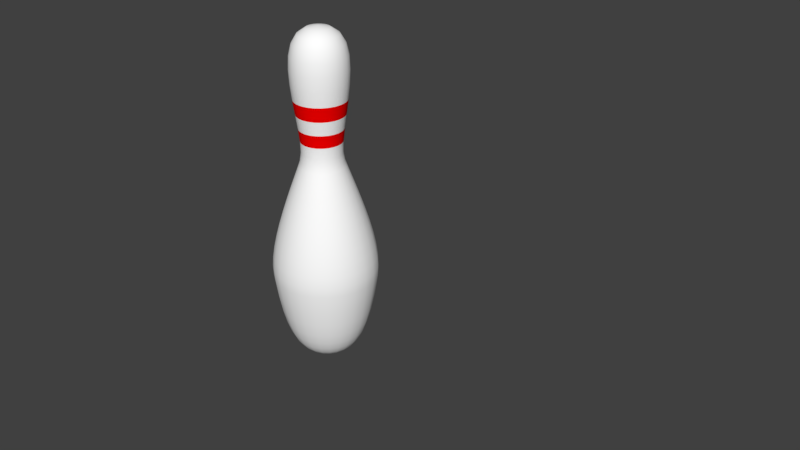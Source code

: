 # Source: Lecture3.blend  (saved by Blender 2.78.0; exported with 4.5.12 LTS)
import bpy
from mathutils import Matrix  # noqa: F401  (used for matrix-valued properties, if any)

bpy.ops.wm.read_factory_settings(use_empty=True)
scene = bpy.context.scene
scene.name = 'Scene'

# ---- collections
col_collection_1 = bpy.data.collections.new('Collection 1'); scene.collection.children.link(col_collection_1)

# ---- materials (node trees are filled in below, after node groups)
mat_stripes = bpy.data.materials.new('Stripes')
mat_stripes.alpha_threshold = 0.0
mat_stripes.use_transparent_shadow = False
mat_stripes.diffuse_color = (1.0, 0.0, 0.0, 1.0)
mat_stripes.roughness = 0.5
mat_pinwhite = bpy.data.materials.new('PinWhite')
mat_pinwhite.alpha_threshold = 0.0
mat_pinwhite.use_transparent_shadow = False
mat_pinwhite.diffuse_color = (1.0, 1.0, 1.0, 1.0)
mat_pinwhite.roughness = 0.5

# ---- material node trees

# ---- world
world_world = bpy.data.worlds.new('World'); scene.world = world_world
world_world.color = (0.05088, 0.05088, 0.05088)
world_world.use_sun_shadow = False
world_world.sun_shadow_jitter_overblur = 0.0
world_world.cycles.sampling_method = 'MANUAL'

# ---- meshes
me_mesh = bpy.data.meshes.new('Mesh')
me_mesh.from_pydata([(0.154, 1.127, -4.051e-07), (0.2211, 0.09828, 2.075e-07), (0.4162, -0.5632, 2.048e-07), (0.09136, -1.855, 2.74e-07), (-0.02102, -1.893, 2.948e-07), (-0.07973, -1.899, 3.031e-07), (-0.1398, -1.9, 3.095e-07), (-0.01365, 1.877, 0.03381), (0.07488, 1.814, 0.05753), (0.1312, 1.718, 0.07263), (0.1608, 1.594, 0.08056), (0.1692, 1.449, 0.0828), (0.1618, 1.292, 0.08081), (0.144, 1.127, 0.07604), (0.1213, 0.9629, 0.06996), (0.09918, 0.8052, 0.06404), (0.0831, 0.6609, 0.05973), (0.0785, 0.537, 0.0585), (0.09086, 0.44, 0.06181), (0.1084, 0.3845, 0.06651), (0.1354, 0.3067, 0.07376), (0.1697, 0.2101, 0.08293), (0.2088, 0.09828, 0.09341), (0.2505, -0.02512, 0.1046), (0.2925, -0.1565, 0.1158), (0.3325, -0.2924, 0.1266), (0.3682, -0.4292, 0.1361), (0.3972, -0.5632, 0.1439), (0.4174, -0.6909, 0.1493), (0.4263, -0.8087, 0.1517), (0.4217, -0.9131, 0.1505), (0.39, -1.132, 0.142), (0.3549, -1.316, 0.1326), (0.3166, -1.468, 0.1223), (0.2752, -1.591, 0.1112), (0.231, -1.688, 0.09935), (0.1841, -1.762, 0.0868), (0.1349, -1.817, 0.07361), (0.08349, -1.855, 0.05984), (0.03009, -1.879, 0.04553), (-0.02507, -1.893, 0.03075), (-0.08177, -1.899, 0.01555), (-0.0267, 1.877, 0.06531), (0.05267, 1.814, 0.1111), (0.1032, 1.718, 0.1403), (0.1298, 1.594, 0.1556), (0.1372, 1.449, 0.16), (0.1306, 1.292, 0.1561), (0.1146, 1.127, 0.1469), (0.09428, 0.9629, 0.1352), (0.07446, 0.8052, 0.1237), (0.06004, 0.6609, 0.1154), (0.05592, 0.537, 0.113), (0.067, 0.44, 0.1194), (0.08273, 0.3845, 0.1285), (0.107, 0.3067, 0.1425), (0.1377, 0.2101, 0.1602), (0.1727, 0.09828, 0.1805), (0.2101, -0.02512, 0.202), (0.2478, -0.1565, 0.2238), (0.2836, -0.2924, 0.2445), (0.3156, -0.4292, 0.263), (0.3417, -0.5632, 0.278), (0.3597, -0.6909, 0.2884), (0.3677, -0.8087, 0.293), (0.3636, -0.9131, 0.2907), (0.3352, -1.132, 0.2743), (0.3038, -1.316, 0.2561), (0.2694, -1.468, 0.2362), (0.2323, -1.591, 0.2148), (0.1926, -1.688, 0.1919), (0.1506, -1.762, 0.1677), (0.1065, -1.817, 0.1422), (0.06039, -1.855, 0.1156), (0.01252, -1.879, 0.08795), (-0.03693, -1.893, 0.0594), (-0.08778, -1.899, 0.03005), (-0.04746, 1.877, 0.09236), (0.01735, 1.814, 0.1572), (0.0586, 1.718, 0.1984), (0.08028, 1.594, 0.2201), (0.0864, 1.449, 0.2262), (0.08095, 1.292, 0.2208), (0.06793, 1.127, 0.2077), (0.05132, 0.9629, 0.1911), (0.03514, 0.8052, 0.175), (0.02337, 0.6609, 0.1632), (0.02, 0.537, 0.1598), (0.02905, 0.44, 0.1689), (0.04189, 0.3845, 0.1817), (0.06168, 0.3067, 0.2015), (0.08674, 0.2101, 0.2266), (0.1154, 0.09828, 0.2552), (0.1459, -0.02512, 0.2857), (0.1767, -0.1565, 0.3165), (0.2059, -0.2924, 0.3458), (0.2321, -0.4292, 0.3719), (0.2533, -0.5632, 0.3931), (0.2681, -0.6909, 0.4079), (0.2746, -0.8087, 0.4144), (0.2712, -0.9131, 0.411), (0.2481, -1.132, 0.3879), (0.2224, -1.316, 0.3622), (0.1943, -1.468, 0.3341), (0.164, -1.591, 0.3038), (0.1316, -1.688, 0.2714), (0.09733, -1.762, 0.2372), (0.06129, -1.817, 0.2011), (0.02365, -1.855, 0.1635), (-0.01544, -1.879, 0.1244), (-0.05581, -1.893, 0.08401), (-0.09733, -1.899, 0.04249), (-0.07451, 1.877, 0.1131), (-0.02868, 1.814, 0.1925), (0.0004832, 1.718, 0.243), (0.01582, 1.594, 0.2696), (0.02014, 1.449, 0.2771), (0.01629, 1.292, 0.2704), (0.00708, 1.127, 0.2544), (-0.004661, 0.9629, 0.2341), (-0.01611, 0.8052, 0.2143), (-0.02443, 0.6609, 0.1999), (-0.02681, 0.537, 0.1957), (-0.02041, 0.44, 0.2068), (-0.01133, 0.3845, 0.2225), (0.002663, 0.3067, 0.2468), (0.02038, 0.2101, 0.2775), (0.04063, 0.09828, 0.3126), (0.06223, -0.02512, 0.35), (0.08397, -0.1565, 0.3876), (0.1047, -0.2924, 0.4235), (0.1231, -0.4292, 0.4555), (0.1382, -0.5632, 0.4815), (0.1486, -0.6909, 0.4996), (0.1532, -0.8087, 0.5076), (0.1508, -0.9131, 0.5034), (0.1345, -1.132, 0.4751), (0.1163, -1.316, 0.4436), (0.09643, -1.468, 0.4092), (0.075, -1.591, 0.3721), (0.05211, -1.688, 0.3324), (0.02787, -1.762, 0.2905), (0.002389, -1.817, 0.2463), (-0.02423, -1.855, 0.2002), (-0.05187, -1.879, 0.1523), (-0.08042, -1.893, 0.1029), (-0.1098, -1.899, 0.05204), (-0.106, 1.877, 0.1262), (-0.08229, 1.814, 0.2147), (-0.06719, 1.718, 0.271), (-0.05926, 1.594, 0.3007), (-0.05702, 1.449, 0.309), (-0.05901, 1.292, 0.3016), (-0.06378, 1.127, 0.2838), (-0.06986, 0.9629, 0.2611), (-0.07578, 0.8052, 0.239), (-0.08009, 0.6609, 0.2229), (-0.08132, 0.537, 0.2183), (-0.07801, 0.44, 0.2307), (-0.07331, 0.3845, 0.2482), (-0.06607, 0.3067, 0.2753), (-0.05689, 0.2101, 0.3095), (-0.04641, 0.09828, 0.3486), (-0.03523, -0.02512, 0.3903), (-0.02398, -0.1565, 0.4323), (-0.01326, -0.2924, 0.4723), (-0.003705, -0.4292, 0.508), (0.004081, -0.5632, 0.537), (0.009477, -0.6909, 0.5572), (0.01187, -0.8087, 0.5661), (0.01063, -0.9131, 0.5615), (0.002155, -1.132, 0.5299), (-0.007251, -1.316, 0.4948), (-0.01753, -1.468, 0.4564), (-0.02862, -1.591, 0.415), (-0.04047, -1.688, 0.3708), (-0.05302, -1.762, 0.324), (-0.06621, -1.817, 0.2747), (-0.07999, -1.855, 0.2233), (-0.09429, -1.879, 0.1699), (-0.1091, -1.893, 0.1148), (-0.1243, -1.899, 0.05805), (-0.1398, 1.877, 0.1306), (-0.1398, 1.814, 0.2223), (-0.1398, 1.718, 0.2806), (-0.1398, 1.594, 0.3113), (-0.1398, 1.449, 0.3199), (-0.1398, 1.292, 0.3122), (-0.1398, 1.127, 0.2938), (-0.1398, 0.9629, 0.2703), (-0.1398, 0.8052, 0.2474), (-0.1398, 0.6609, 0.2308), (-0.1398, 0.537, 0.226), (-0.1398, 0.44, 0.2388), (-0.1398, 0.3845, 0.257), (-0.1398, 0.3067, 0.285), (-0.1398, 0.2101, 0.3204), (-0.1398, 0.09828, 0.3609), (-0.1398, -0.02512, 0.4041), (-0.1398, -0.1565, 0.4476), (-0.1398, -0.2924, 0.489), (-0.1398, -0.4292, 0.5259), (-0.1398, -0.5632, 0.556), (-0.1398, -0.6909, 0.5768), (-0.1398, -0.8087, 0.5861), (-0.1398, -0.9131, 0.5813), (-0.1398, -1.132, 0.5486), (-0.1398, -1.316, 0.5122), (-0.1398, -1.468, 0.4725), (-0.1398, -1.591, 0.4296), (-0.1398, -1.688, 0.3839), (-0.1398, -1.762, 0.3354), (-0.1398, -1.817, 0.2844), (-0.1398, -1.855, 0.2312), (-0.1398, -1.879, 0.1759), (-0.1398, -1.893, 0.1188), (-0.1398, -1.899, 0.06009), (-0.1398, 1.9, -3.129e-07), (-0.1736, 1.877, 0.1262), (-0.1973, 1.814, 0.2147), (-0.2124, 1.718, 0.271), (-0.2204, 1.594, 0.3007), (-0.2226, 1.449, 0.309), (-0.2206, 1.292, 0.3016), (-0.2159, 1.127, 0.2838), (-0.2098, 0.9629, 0.2611), (-0.2039, 0.8052, 0.239), (-0.1996, 0.6609, 0.2229), (-0.1983, 0.537, 0.2183), (-0.2016, 0.44, 0.2307), (-0.2063, 0.3845, 0.2482), (-0.2136, 0.3067, 0.2753), (-0.2227, 0.2101, 0.3095), (-0.2332, 0.09828, 0.3486), (-0.2444, -0.02512, 0.3903), (-0.2557, -0.1565, 0.4323), (-0.2664, -0.2924, 0.4723), (-0.2759, -0.4292, 0.508), (-0.2837, -0.5632, 0.537), (-0.2891, -0.6909, 0.5572), (-0.2915, -0.8087, 0.5661), (-0.2903, -0.9131, 0.5615), (-0.2818, -1.132, 0.5299), (-0.2724, -1.316, 0.4948), (-0.2621, -1.468, 0.4564), (-0.251, -1.591, 0.415), (-0.2392, -1.688, 0.3708), (-0.2266, -1.762, 0.324), (-0.2134, -1.817, 0.2747), (-0.1997, -1.855, 0.2233), (-0.1853, -1.879, 0.1699), (-0.1706, -1.893, 0.1148), (-0.1554, -1.899, 0.05805), (-0.2051, 1.877, 0.1131), (-0.251, 1.814, 0.1925), (-0.2801, 1.718, 0.243), (-0.2955, 1.594, 0.2696), (-0.2998, 1.449, 0.2771), (-0.2959, 1.292, 0.2704), (-0.2867, 1.127, 0.2544), (-0.275, 0.9629, 0.2341), (-0.2635, 0.8052, 0.2143), (-0.2552, 0.6609, 0.1999), (-0.2528, 0.537, 0.1957), (-0.2592, 0.44, 0.2068), (-0.2683, 0.3845, 0.2225), (-0.2823, 0.3067, 0.2468), (-0.3, 0.2101, 0.2775), (-0.3203, 0.09828, 0.3126), (-0.3419, -0.02512, 0.35), (-0.3636, -0.1565, 0.3876), (-0.3843, -0.2924, 0.4235), (-0.4028, -0.4292, 0.4555), (-0.4178, -0.5632, 0.4815), (-0.4282, -0.6909, 0.4996), (-0.4329, -0.8087, 0.5076), (-0.4305, -0.9131, 0.5034), (-0.4141, -1.132, 0.4751), (-0.3959, -1.316, 0.4436), (-0.3761, -1.468, 0.4092), (-0.3546, -1.591, 0.3721), (-0.3318, -1.688, 0.3324), (-0.3075, -1.762, 0.2905), (-0.282, -1.817, 0.2463), (-0.2554, -1.855, 0.2002), (-0.2278, -1.879, 0.1523), (-0.1992, -1.893, 0.1029), (-0.1699, -1.899, 0.05204), (-0.2322, 1.877, 0.09236), (-0.297, 1.814, 0.1572), (-0.3382, 1.718, 0.1984), (-0.3599, 1.594, 0.2201), (-0.366, 1.449, 0.2262), (-0.3606, 1.292, 0.2208), (-0.3476, 1.127, 0.2077), (-0.331, 0.9629, 0.1911), (-0.3148, 0.8052, 0.175), (-0.303, 0.6609, 0.1632), (-0.2996, 0.537, 0.1598), (-0.3087, 0.44, 0.1689), (-0.3215, 0.3845, 0.1817), (-0.3413, 0.3067, 0.2015), (-0.3664, 0.2101, 0.2266), (-0.395, 0.09828, 0.2552), (-0.4256, -0.02512, 0.2857), (-0.4563, -0.1565, 0.3165), (-0.4856, -0.2924, 0.3458), (-0.5117, -0.4292, 0.3719), (-0.533, -0.5632, 0.3931), (-0.5477, -0.6909, 0.4079), (-0.5542, -0.8087, 0.4144), (-0.5509, -0.9131, 0.411), (-0.5277, -1.132, 0.3879), (-0.502, -1.316, 0.3622), (-0.4739, -1.468, 0.3341), (-0.4436, -1.591, 0.3038), (-0.4113, -1.688, 0.2714), (-0.377, -1.762, 0.2372), (-0.3409, -1.817, 0.2011), (-0.3033, -1.855, 0.1635), (-0.2642, -1.879, 0.1244), (-0.2238, -1.893, 0.08401), (-0.1823, -1.899, 0.04249), (-0.2529, 1.877, 0.06531), (-0.3323, 1.814, 0.1111), (-0.3828, 1.718, 0.1403), (-0.4094, 1.594, 0.1556), (-0.4169, 1.449, 0.16), (-0.4102, 1.292, 0.1561), (-0.3943, 1.127, 0.1469), (-0.3739, 0.9629, 0.1352), (-0.3541, 0.8052, 0.1237), (-0.3397, 0.6609, 0.1154), (-0.3356, 0.537, 0.113), (-0.3466, 0.44, 0.1194), (-0.3624, 0.3845, 0.1285), (-0.3866, 0.3067, 0.1425), (-0.4173, 0.2101, 0.1602), (-0.4524, 0.09828, 0.1805), (-0.4898, -0.02512, 0.202), (-0.5274, -0.1565, 0.2238), (-0.5633, -0.2924, 0.2445), (-0.5953, -0.4292, 0.263), (-0.6213, -0.5632, 0.278), (-0.6394, -0.6909, 0.2884), (-0.6474, -0.8087, 0.293), (-0.6432, -0.9131, 0.2907), (-0.6149, -1.132, 0.2743), (-0.5834, -1.316, 0.2561), (-0.549, -1.468, 0.2362), (-0.5119, -1.591, 0.2148), (-0.4723, -1.688, 0.1919), (-0.4303, -1.762, 0.1677), (-0.3861, -1.817, 0.1422), (-0.34, -1.855, 0.1156), (-0.2922, -1.879, 0.08795), (-0.2427, -1.893, 0.0594), (-0.1919, -1.899, 0.03005), (-0.266, 1.877, 0.03381), (-0.3545, 1.814, 0.05753), (-0.4109, 1.718, 0.07263), (-0.4405, 1.594, 0.08056), (-0.4488, 1.449, 0.0828), (-0.4414, 1.292, 0.08081), (-0.4236, 1.127, 0.07604), (-0.4009, 0.9629, 0.06996), (-0.3788, 0.8052, 0.06404), (-0.3627, 0.6609, 0.05973), (-0.3581, 0.537, 0.0585), (-0.3705, 0.44, 0.06181), (-0.388, 0.3845, 0.06651), (-0.4151, 0.3067, 0.07375), (-0.4493, 0.2101, 0.08293), (-0.4884, 0.09828, 0.09341), (-0.5301, -0.02512, 0.1046), (-0.5721, -0.1565, 0.1158), (-0.6121, -0.2924, 0.1266), (-0.6478, -0.4292, 0.1361), (-0.6769, -0.5632, 0.1439), (-0.697, -0.6909, 0.1493), (-0.7059, -0.8087, 0.1517), (-0.7013, -0.9131, 0.1505), (-0.6697, -1.132, 0.142), (-0.6346, -1.316, 0.1326), (-0.5962, -1.468, 0.1223), (-0.5548, -1.591, 0.1112), (-0.5106, -1.688, 0.09935), (-0.4638, -1.762, 0.0868), (-0.4145, -1.817, 0.07361), (-0.3631, -1.855, 0.05984), (-0.3097, -1.879, 0.04553), (-0.2546, -1.893, 0.03075), (-0.1979, -1.899, 0.01555), (-0.2704, 1.877, -3.8e-07), (-0.3621, 1.814, -3.316e-07), (-0.4204, 1.718, -2.682e-07), (-0.4511, 1.594, -2.31e-07), (-0.4597, 1.449, -9.686e-08), (-0.452, 1.292, -9.686e-08), (-0.4336, 1.127, -1.49e-08), (-0.4101, 0.9629, 5.215e-08), (-0.3872, 0.8052, 3.725e-09), (-0.3706, 0.6609, 7.451e-09), (-0.3658, 0.537, -4.843e-08), (-0.3786, 0.44, -1.267e-07), (-0.3968, 0.3845, -2.086e-07), (-0.4248, 0.3067, -2.31e-07), (-0.4602, 0.2101, -2.757e-07), (-0.5007, 0.09828, -2.906e-07), (-0.5439, -0.02512, -2.757e-07), (-0.5874, -0.1565, -2.98e-07), (-0.6288, -0.2924, -1.416e-07), (-0.6657, -0.4292, -1.267e-07), (-0.6958, -0.5632, -5.215e-08), (-0.7167, -0.6909, -9.686e-08), (-0.7259, -0.8087, 2.235e-08), (-0.7211, -0.9131, 9.686e-08), (-0.6884, -1.132, 2.012e-07), (-0.652, -1.316, 1.863e-07), (-0.6123, -1.468, 2.459e-07), (-0.5695, -1.591, 2.608e-07), (-0.5237, -1.688, 2.682e-07), (-0.4752, -1.762, 2.608e-07), (-0.4242, -1.817, 3.055e-07), (-0.371, -1.855, 2.682e-07), (-0.3157, -1.879, 2.98e-07), (-0.2586, -1.893, 2.906e-07), (-0.1999, -1.899, 2.906e-07), (-0.266, 1.877, -0.03381), (-0.3545, 1.814, -0.05753), (-0.4109, 1.718, -0.07263), (-0.4405, 1.594, -0.08056), (-0.4488, 1.449, -0.0828), (-0.4414, 1.292, -0.08081), (-0.4236, 1.127, -0.07604), (-0.4009, 0.9629, -0.06996), (-0.3788, 0.8052, -0.06404), (-0.3627, 0.6609, -0.05973), (-0.3581, 0.537, -0.0585), (-0.3705, 0.44, -0.06181), (-0.388, 0.3845, -0.06651), (-0.4151, 0.3067, -0.07376), (-0.4493, 0.2101, -0.08293), (-0.4884, 0.09828, -0.09341), (-0.5301, -0.02512, -0.1046), (-0.5721, -0.1566, -0.1158), (-0.6121, -0.2924, -0.1266), (-0.6478, -0.4292, -0.1361), (-0.6769, -0.5632, -0.1439), (-0.697, -0.6909, -0.1493), (-0.7059, -0.8087, -0.1517), (-0.7013, -0.9131, -0.1505), (-0.6697, -1.132, -0.142), (-0.6346, -1.316, -0.1326), (-0.5962, -1.468, -0.1223), (-0.5548, -1.591, -0.1112), (-0.5106, -1.688, -0.09935), (-0.4638, -1.762, -0.0868), (-0.4145, -1.817, -0.07361), (-0.3631, -1.855, -0.05983), (-0.3097, -1.879, -0.04553), (-0.2546, -1.893, -0.03075), (-0.1979, -1.899, -0.01555), (-0.2529, 1.877, -0.06531), (-0.3323, 1.814, -0.1111), (-0.3828, 1.718, -0.1403), (-0.4094, 1.594, -0.1556), (-0.4169, 1.449, -0.16), (-0.4102, 1.292, -0.1561), (-0.3943, 1.127, -0.1469), (-0.3739, 0.9629, -0.1352), (-0.3541, 0.8052, -0.1237), (-0.3397, 0.6609, -0.1154), (-0.3356, 0.537, -0.113), (-0.3466, 0.44, -0.1194), (-0.3624, 0.3845, -0.1285), (-0.3866, 0.3067, -0.1425), (-0.4173, 0.2101, -0.1602), (-0.4524, 0.09828, -0.1805), (-0.4898, -0.02512, -0.202), (-0.5274, -0.1566, -0.2238), (-0.5633, -0.2924, -0.2445), (-0.5953, -0.4292, -0.263), (-0.6213, -0.5632, -0.278), (-0.6394, -0.6909, -0.2884), (-0.6474, -0.8087, -0.293), (-0.6432, -0.9131, -0.2907), (-0.6149, -1.132, -0.2743), (-0.5834, -1.316, -0.2561), (-0.549, -1.468, -0.2362), (-0.5119, -1.591, -0.2148), (-0.4723, -1.688, -0.1919), (-0.4303, -1.762, -0.1677), (-0.3861, -1.817, -0.1422), (-0.34, -1.855, -0.1156), (-0.2922, -1.879, -0.08795), (-0.2427, -1.893, -0.0594), (-0.1919, -1.899, -0.03005), (-0.2322, 1.877, -0.09236), (-0.297, 1.814, -0.1572), (-0.3382, 1.718, -0.1984), (-0.3599, 1.594, -0.2201), (-0.366, 1.449, -0.2262), (-0.3606, 1.292, -0.2208), (-0.3476, 1.127, -0.2077), (-0.331, 0.9629, -0.1911), (-0.3148, 0.8052, -0.175), (-0.303, 0.6609, -0.1632), (-0.2996, 0.537, -0.1598), (-0.3087, 0.44, -0.1689), (-0.3215, 0.3845, -0.1817), (-0.3413, 0.3067, -0.2015), (-0.3664, 0.2101, -0.2266), (-0.395, 0.09828, -0.2552), (-0.4256, -0.02512, -0.2857), (-0.4563, -0.1566, -0.3165), (-0.4856, -0.2924, -0.3458), (-0.5117, -0.4292, -0.3719), (-0.533, -0.5632, -0.3931), (-0.5477, -0.6909, -0.4079), (-0.5542, -0.8087, -0.4144), (-0.5509, -0.9131, -0.411), (-0.5277, -1.132, -0.3879), (-0.502, -1.316, -0.3622), (-0.4739, -1.468, -0.3341), (-0.4436, -1.591, -0.3038), (-0.4113, -1.688, -0.2714), (-0.377, -1.762, -0.2372), (-0.3409, -1.817, -0.2011), (-0.3033, -1.855, -0.1635), (-0.2642, -1.879, -0.1244), (-0.2238, -1.893, -0.08401), (-0.1823, -1.899, -0.04249), (-0.2051, 1.877, -0.1131), (-0.251, 1.814, -0.1925), (-0.2801, 1.718, -0.243), (-0.2955, 1.594, -0.2696), (-0.2998, 1.449, -0.2771), (-0.2959, 1.292, -0.2704), (-0.2867, 1.127, -0.2544), (-0.275, 0.9629, -0.2341), (-0.2635, 0.8052, -0.2143), (-0.2552, 0.6609, -0.1999), (-0.2528, 0.537, -0.1957), (-0.2592, 0.44, -0.2068), (-0.2683, 0.3845, -0.2225), (-0.2823, 0.3067, -0.2468), (-0.3, 0.2101, -0.2775), (-0.3203, 0.09828, -0.3126), (-0.3419, -0.02512, -0.35), (-0.3636, -0.1566, -0.3876), (-0.3843, -0.2924, -0.4235), (-0.4028, -0.4292, -0.4555), (-0.4178, -0.5632, -0.4815), (-0.4282, -0.6909, -0.4996), (-0.4329, -0.8087, -0.5076), (-0.4305, -0.9131, -0.5034), (-0.4141, -1.132, -0.4751), (-0.3959, -1.316, -0.4436), (-0.3761, -1.468, -0.4092), (-0.3546, -1.591, -0.3721), (-0.3318, -1.688, -0.3324), (-0.3075, -1.762, -0.2905), (-0.282, -1.817, -0.2463), (-0.2554, -1.855, -0.2002), (-0.2278, -1.879, -0.1523), (-0.1992, -1.893, -0.1029), (-0.1699, -1.899, -0.05204), (-0.1736, 1.877, -0.1262), (-0.1973, 1.814, -0.2147), (-0.2124, 1.718, -0.271), (-0.2204, 1.594, -0.3007), (-0.2226, 1.449, -0.309), (-0.2206, 1.292, -0.3016), (-0.2159, 1.127, -0.2838), (-0.2098, 0.9629, -0.2611), (-0.2039, 0.8052, -0.239), (-0.1996, 0.6609, -0.2229), (-0.1983, 0.537, -0.2183), (-0.2016, 0.44, -0.2307), (-0.2063, 0.3845, -0.2482), (-0.2136, 0.3067, -0.2753), (-0.2227, 0.2101, -0.3095), (-0.2332, 0.09828, -0.3486), (-0.2444, -0.02512, -0.3903), (-0.2557, -0.1566, -0.4323), (-0.2664, -0.2924, -0.4723), (-0.2759, -0.4292, -0.508), (-0.2837, -0.5632, -0.537), (-0.2891, -0.6909, -0.5572), (-0.2915, -0.8087, -0.5661), (-0.2903, -0.9131, -0.5615), (-0.2818, -1.132, -0.5299), (-0.2724, -1.316, -0.4948), (-0.2621, -1.468, -0.4564), (-0.251, -1.591, -0.415), (-0.2392, -1.688, -0.3708), (-0.2266, -1.762, -0.324), (-0.2134, -1.817, -0.2747), (-0.1997, -1.855, -0.2233), (-0.1853, -1.879, -0.1699), (-0.1706, -1.893, -0.1148), (-0.1554, -1.899, -0.05805), (-0.1398, 1.877, -0.1306), (-0.1398, 1.814, -0.2223), (-0.1398, 1.718, -0.2806), (-0.1398, 1.594, -0.3113), (-0.1398, 1.449, -0.3199), (-0.1398, 1.292, -0.3122), (-0.1398, 1.127, -0.2938), (-0.1398, 0.9629, -0.2703), (-0.1398, 0.8052, -0.2474), (-0.1398, 0.6609, -0.2308), (-0.1398, 0.537, -0.226), (-0.1398, 0.44, -0.2388), (-0.1398, 0.3845, -0.257), (-0.1398, 0.3067, -0.285), (-0.1398, 0.2101, -0.3204), (-0.1398, 0.09828, -0.3609), (-0.1398, -0.02512, -0.4041), (-0.1398, -0.1566, -0.4476), (-0.1398, -0.2924, -0.489), (-0.1398, -0.4292, -0.5259), (-0.1398, -0.5632, -0.556), (-0.1398, -0.6909, -0.5768), (-0.1398, -0.8087, -0.5861), (-0.1398, -0.9131, -0.5813), (-0.1398, -1.132, -0.5485), (-0.1398, -1.316, -0.5122), (-0.1398, -1.468, -0.4725), (-0.1398, -1.591, -0.4296), (-0.1398, -1.688, -0.3839), (-0.1398, -1.762, -0.3354), (-0.1398, -1.817, -0.2844), (-0.1398, -1.855, -0.2312), (-0.1398, -1.879, -0.1759), (-0.1398, -1.893, -0.1188), (-0.1398, -1.899, -0.06009), (-0.106, 1.877, -0.1262), (-0.08229, 1.814, -0.2147), (-0.06719, 1.718, -0.271), (-0.05926, 1.594, -0.3007), (-0.05702, 1.449, -0.309), (-0.05901, 1.292, -0.3016), (-0.06378, 1.127, -0.2838), (-0.06986, 0.9629, -0.2611), (-0.07578, 0.8052, -0.239), (-0.08009, 0.6609, -0.2229), (-0.08132, 0.537, -0.2183), (-0.07801, 0.44, -0.2307), (-0.07331, 0.3845, -0.2482), (-0.06606, 0.3067, -0.2753), (-0.05689, 0.2101, -0.3095), (-0.04641, 0.09828, -0.3486), (-0.03523, -0.02512, -0.3903), (-0.02398, -0.1566, -0.4323), (-0.01326, -0.2924, -0.4723), (-0.003704, -0.4292, -0.508), (0.004081, -0.5632, -0.537), (0.009478, -0.6909, -0.5572), (0.01187, -0.8087, -0.5661), (0.01063, -0.9131, -0.5615), (0.002155, -1.132, -0.5299), (-0.007251, -1.316, -0.4948), (-0.01753, -1.468, -0.4564), (-0.02862, -1.591, -0.415), (-0.04047, -1.688, -0.3708), (-0.05302, -1.762, -0.324), (-0.06621, -1.817, -0.2747), (-0.07999, -1.855, -0.2233), (-0.09429, -1.879, -0.1699), (-0.1091, -1.893, -0.1148), (-0.1243, -1.899, -0.05805), (-0.07451, 1.877, -0.1131), (-0.02868, 1.814, -0.1925), (0.0004831, 1.718, -0.243), (0.01582, 1.594, -0.2696), (0.02014, 1.449, -0.2771), (0.01629, 1.292, -0.2704), (0.007079, 1.127, -0.2544), (-0.004661, 0.9629, -0.2341), (-0.01611, 0.8052, -0.2143), (-0.02443, 0.6609, -0.1999), (-0.02681, 0.537, -0.1957), (-0.02041, 0.44, -0.2068), (-0.01133, 0.3845, -0.2225), (0.002664, 0.3067, -0.2468), (0.02038, 0.2101, -0.2775), (0.04063, 0.09828, -0.3126), (0.06223, -0.02512, -0.35), (0.08397, -0.1566, -0.3876), (0.1047, -0.2924, -0.4235), (0.1231, -0.4292, -0.4555), (0.1382, -0.5632, -0.4815), (0.1486, -0.6909, -0.4996), (0.1532, -0.8087, -0.5076), (0.1508, -0.9131, -0.5034), (0.1345, -1.132, -0.4751), (0.1163, -1.316, -0.4436), (0.09643, -1.468, -0.4092), (0.075, -1.591, -0.3721), (0.05211, -1.688, -0.3324), (0.02787, -1.762, -0.2905), (0.002389, -1.817, -0.2463), (-0.02423, -1.855, -0.2002), (-0.05187, -1.879, -0.1523), (-0.08042, -1.893, -0.1029), (-0.1098, -1.899, -0.05204), (-0.04746, 1.877, -0.09236), (0.01735, 1.814, -0.1572), (0.0586, 1.718, -0.1984), (0.08028, 1.594, -0.2201), (0.0864, 1.449, -0.2262), (0.08095, 1.292, -0.2208), (0.06793, 1.127, -0.2077), (0.05132, 0.9629, -0.1911), (0.03514, 0.8052, -0.175), (0.02337, 0.6609, -0.1632), (0.02, 0.537, -0.1598), (0.02905, 0.44, -0.1689), (0.04189, 0.3845, -0.1817), (0.06168, 0.3067, -0.2015), (0.08674, 0.2101, -0.2266), (0.1154, 0.09828, -0.2552), (0.1459, -0.02512, -0.2857), (0.1767, -0.1566, -0.3165), (0.2059, -0.2924, -0.3458), (0.2321, -0.4292, -0.3719), (0.2533, -0.5632, -0.3931), (0.2681, -0.6909, -0.4079), (0.2746, -0.8087, -0.4144), (0.2712, -0.9131, -0.411), (0.2481, -1.132, -0.3879), (0.2224, -1.316, -0.3622), (0.1943, -1.468, -0.3341), (0.164, -1.591, -0.3038), (0.1316, -1.688, -0.2714), (0.09733, -1.762, -0.2372), (0.06129, -1.817, -0.2011), (0.02365, -1.855, -0.1635), (-0.01544, -1.879, -0.1244), (-0.05581, -1.893, -0.08401), (-0.09733, -1.899, -0.04249), (-0.0267, 1.877, -0.06531), (0.05267, 1.814, -0.1111), (0.1032, 1.718, -0.1403), (0.1298, 1.594, -0.1556), (0.1372, 1.449, -0.16), (0.1306, 1.292, -0.1561), (0.1146, 1.127, -0.1469), (0.09428, 0.9629, -0.1352), (0.07446, 0.8052, -0.1237), (0.06004, 0.6609, -0.1154), (0.05592, 0.537, -0.113), (0.067, 0.44, -0.1194), (0.08273, 0.3845, -0.1285), (0.107, 0.3067, -0.1425), (0.1377, 0.2101, -0.1602), (0.1727, 0.09828, -0.1805), (0.2101, -0.02512, -0.202), (0.2478, -0.1566, -0.2238), (0.2836, -0.2924, -0.2445), (0.3156, -0.4292, -0.263), (0.3417, -0.5632, -0.278), (0.3597, -0.6909, -0.2884), (0.3677, -0.8087, -0.293), (0.3636, -0.9131, -0.2907), (0.3352, -1.132, -0.2743), (0.3038, -1.316, -0.2561), (0.2694, -1.468, -0.2362), (0.2323, -1.591, -0.2148), (0.1926, -1.688, -0.1919), (0.1506, -1.762, -0.1677), (0.1065, -1.817, -0.1422), (0.06039, -1.855, -0.1156), (0.01252, -1.879, -0.08795), (-0.03693, -1.893, -0.0594), (-0.08778, -1.899, -0.03005), (-0.01365, 1.877, -0.03381), (0.07488, 1.814, -0.05753), (0.1312, 1.718, -0.07263), (0.1608, 1.594, -0.08056), (0.1692, 1.449, -0.0828), (0.1618, 1.292, -0.08081), (0.144, 1.127, -0.07604), (0.1213, 0.9629, -0.06996), (0.09918, 0.8052, -0.06404), (0.0831, 0.6609, -0.05973), (0.0785, 0.537, -0.0585), (0.09086, 0.44, -0.06181), (0.1084, 0.3845, -0.06651), (0.1354, 0.3067, -0.07375), (0.1697, 0.2101, -0.08293), (0.2088, 0.09828, -0.09341), (0.2505, -0.02512, -0.1046), (0.2925, -0.1566, -0.1158), (0.3325, -0.2924, -0.1266), (0.3682, -0.4292, -0.1361), (0.3972, -0.5632, -0.1439), (0.4174, -0.6909, -0.1493), (0.4263, -0.8087, -0.1517), (0.4217, -0.9131, -0.1505), (0.39, -1.132, -0.142), (0.3549, -1.316, -0.1326), (0.3166, -1.468, -0.1223), (0.2752, -1.591, -0.1112), (0.231, -1.688, -0.09935), (0.1841, -1.762, -0.0868), (0.1349, -1.817, -0.07361), (0.08349, -1.855, -0.05983), (0.03009, -1.879, -0.04553), (-0.02507, -1.893, -0.03075), (-0.08177, -1.899, -0.01555), (-0.0092, 1.877, -2.384e-07), (0.08245, 1.814, -3.129e-07), (0.1408, 1.718, -2.496e-07), (0.1715, 1.594, -3.539e-07), (0.1801, 1.449, -3.614e-07), (0.1724, 1.292, -3.763e-07), (0.1305, 0.9629, -3.166e-07), (0.1076, 0.8052, -3.055e-07), (0.09096, 0.6609, -2.98e-07), (0.08621, 0.537, -1.788e-07), (0.099, 0.44, -5.215e-08), (0.1172, 0.3845, 1.118e-08), (0.1451, 0.3067, 1.304e-07), (0.1806, 0.2101, 1.9e-07), (0.2643, -0.02512, 3.204e-07), (0.3078, -0.1566, 3.8e-07), (0.3492, -0.2924, 2.086e-07), (0.3861, -0.4292, 2.757e-07), (0.437, -0.6909, 2.459e-07), (0.4463, -0.8087, 4.321e-07), (0.4415, -0.9131, 2.086e-07), (0.4087, -1.132, 1.416e-07), (0.3724, -1.316, 2.831e-07), (0.3327, -1.468, 2.086e-07), (0.2898, -1.591, 2.757e-07), (0.244, -1.688, 2.533e-07), (0.1956, -1.762, 2.608e-07), (0.1446, -1.817, 2.719e-07), (0.03609, -1.879, 3.614e-07)], [], [(828, 24, 25, 829), (817, 11, 12, 818), (3, 38, 39, 841), (829, 25, 26, 830), (818, 12, 13, 0), (841, 39, 40, 4), (830, 26, 27, 2), (0, 13, 14, 819), (4, 40, 41, 5), (2, 27, 28, 831), (819, 14, 15, 820), (5, 41, 6), (831, 28, 29, 832), (820, 15, 16, 821), (832, 29, 30, 833), (821, 16, 17, 822), (833, 30, 31, 834), (822, 17, 18, 823), (834, 31, 32, 835), (823, 18, 19, 824), (835, 32, 33, 836), (824, 19, 20, 825), (217, 7, 813), (836, 33, 34, 837), (825, 20, 21, 826), (813, 7, 8, 814), (837, 34, 35, 838), (826, 21, 22, 1), (814, 8, 9, 815), (838, 35, 36, 839), (1, 22, 23, 827), (815, 9, 10, 816), (839, 36, 37, 840), (827, 23, 24, 828), (816, 10, 11, 817), (840, 37, 38, 3), (15, 50, 51, 16), (29, 64, 65, 30), (16, 51, 52, 17), (30, 65, 66, 31), (17, 52, 53, 18), (31, 66, 67, 32), (18, 53, 54, 19), (32, 67, 68, 33), (19, 54, 55, 20), (217, 42, 7), (33, 68, 69, 34), (20, 55, 56, 21), (7, 42, 43, 8), (34, 69, 70, 35), (21, 56, 57, 22), (8, 43, 44, 9), (35, 70, 71, 36), (22, 57, 58, 23), (9, 44, 45, 10), (36, 71, 72, 37), (23, 58, 59, 24), (10, 45, 46, 11), (37, 72, 73, 38), (24, 59, 60, 25), (11, 46, 47, 12), (38, 73, 74, 39), (25, 60, 61, 26), (12, 47, 48, 13), (39, 74, 75, 40), (26, 61, 62, 27), (13, 48, 49, 14), (40, 75, 76, 41), (27, 62, 63, 28), (14, 49, 50, 15), (41, 76, 6), (28, 63, 64, 29), (44, 79, 80, 45), (71, 106, 107, 72), (58, 93, 94, 59), (45, 80, 81, 46), (72, 107, 108, 73), (59, 94, 95, 60), (46, 81, 82, 47), (73, 108, 109, 74), (60, 95, 96, 61), (47, 82, 83, 48), (74, 109, 110, 75), (61, 96, 97, 62), (48, 83, 84, 49), (75, 110, 111, 76), (62, 97, 98, 63), (49, 84, 85, 50), (76, 111, 6), (63, 98, 99, 64), (50, 85, 86, 51), (64, 99, 100, 65), (51, 86, 87, 52), (65, 100, 101, 66), (52, 87, 88, 53), (66, 101, 102, 67), (53, 88, 89, 54), (67, 102, 103, 68), (54, 89, 90, 55), (217, 77, 42), (68, 103, 104, 69), (55, 90, 91, 56), (42, 77, 78, 43), (69, 104, 105, 70), (56, 91, 92, 57), (43, 78, 79, 44), (70, 105, 106, 71), (57, 92, 93, 58), (100, 135, 136, 101), (87, 122, 123, 88), (101, 136, 137, 102), (88, 123, 124, 89), (102, 137, 138, 103), (89, 124, 125, 90), (217, 112, 77), (103, 138, 139, 104), (90, 125, 126, 91), (77, 112, 113, 78), (104, 139, 140, 105), (91, 126, 127, 92), (78, 113, 114, 79), (105, 140, 141, 106), (92, 127, 128, 93), (79, 114, 115, 80), (106, 141, 142, 107), (93, 128, 129, 94), (80, 115, 116, 81), (107, 142, 143, 108), (94, 129, 130, 95), (81, 116, 117, 82), (108, 143, 144, 109), (95, 130, 131, 96), (82, 117, 118, 83), (109, 144, 145, 110), (96, 131, 132, 97), (83, 118, 119, 84), (110, 145, 146, 111), (97, 132, 133, 98), (84, 119, 120, 85), (111, 146, 6), (98, 133, 134, 99), (85, 120, 121, 86), (99, 134, 135, 100), (86, 121, 122, 87), (142, 177, 178, 143), (129, 164, 165, 130), (116, 151, 152, 117), (143, 178, 179, 144), (130, 165, 166, 131), (117, 152, 153, 118), (144, 179, 180, 145), (131, 166, 167, 132), (118, 153, 154, 119), (145, 180, 181, 146), (132, 167, 168, 133), (119, 154, 155, 120), (146, 181, 6), (133, 168, 169, 134), (120, 155, 156, 121), (134, 169, 170, 135), (121, 156, 157, 122), (135, 170, 171, 136), (122, 157, 158, 123), (136, 171, 172, 137), (123, 158, 159, 124), (137, 172, 173, 138), (124, 159, 160, 125), (217, 147, 112), (138, 173, 174, 139), (125, 160, 161, 126), (112, 147, 148, 113), (139, 174, 175, 140), (126, 161, 162, 127), (113, 148, 149, 114), (140, 175, 176, 141), (127, 162, 163, 128), (114, 149, 150, 115), (141, 176, 177, 142), (128, 163, 164, 129), (115, 150, 151, 116), (171, 206, 207, 172), (158, 193, 194, 159), (172, 207, 208, 173), (159, 194, 195, 160), (217, 182, 147), (173, 208, 209, 174), (160, 195, 196, 161), (147, 182, 183, 148), (174, 209, 210, 175), (161, 196, 197, 162), (148, 183, 184, 149), (175, 210, 211, 176), (162, 197, 198, 163), (149, 184, 185, 150), (176, 211, 212, 177), (163, 198, 199, 164), (150, 185, 186, 151), (177, 212, 213, 178), (164, 199, 200, 165), (151, 186, 187, 152), (178, 213, 214, 179), (165, 200, 201, 166), (152, 187, 188, 153), (179, 214, 215, 180), (166, 201, 202, 167), (153, 188, 189, 154), (180, 215, 216, 181), (167, 202, 203, 168), (154, 189, 190, 155), (181, 216, 6), (168, 203, 204, 169), (155, 190, 191, 156), (169, 204, 205, 170), (156, 191, 192, 157), (170, 205, 206, 171), (157, 192, 193, 158), (200, 236, 237, 201), (187, 223, 224, 188), (214, 250, 251, 215), (201, 237, 238, 202), (188, 224, 225, 189), (215, 251, 252, 216), (202, 238, 239, 203), (189, 225, 226, 190), (216, 252, 6), (203, 239, 240, 204), (190, 226, 227, 191), (204, 240, 241, 205), (191, 227, 228, 192), (205, 241, 242, 206), (192, 228, 229, 193), (206, 242, 243, 207), (193, 229, 230, 194), (207, 243, 244, 208), (194, 230, 231, 195), (217, 218, 182), (208, 244, 245, 209), (195, 231, 232, 196), (182, 218, 219, 183), (209, 245, 246, 210), (196, 232, 233, 197), (183, 219, 220, 184), (210, 246, 247, 211), (197, 233, 234, 198), (184, 220, 221, 185), (211, 247, 248, 212), (198, 234, 235, 199), (185, 221, 222, 186), (212, 248, 249, 213), (199, 235, 236, 200), (186, 222, 223, 187), (213, 249, 250, 214), (230, 265, 266, 231), (217, 253, 218), (244, 279, 280, 245), (231, 266, 267, 232), (218, 253, 254, 219), (245, 280, 281, 246), (232, 267, 268, 233), (219, 254, 255, 220), (246, 281, 282, 247), (233, 268, 269, 234), (220, 255, 256, 221), (247, 282, 283, 248), (234, 269, 270, 235), (221, 256, 257, 222), (248, 283, 284, 249), (235, 270, 271, 236), (222, 257, 258, 223), (249, 284, 285, 250), (236, 271, 272, 237), (223, 258, 259, 224), (250, 285, 286, 251), (237, 272, 273, 238), (224, 259, 260, 225), (251, 286, 287, 252), (238, 273, 274, 239), (225, 260, 261, 226), (252, 287, 6), (239, 274, 275, 240), (226, 261, 262, 227), (240, 275, 276, 241), (227, 262, 263, 228), (241, 276, 277, 242), (228, 263, 264, 229), (242, 277, 278, 243), (229, 264, 265, 230), (243, 278, 279, 244), (259, 294, 295, 260), (286, 321, 322, 287), (273, 308, 309, 274), (260, 295, 296, 261), (287, 322, 6), (274, 309, 310, 275), (261, 296, 297, 262), (275, 310, 311, 276), (262, 297, 298, 263), (276, 311, 312, 277), (263, 298, 299, 264), (277, 312, 313, 278), (264, 299, 300, 265), (278, 313, 314, 279), (265, 300, 301, 266), (217, 288, 253), (279, 314, 315, 280), (266, 301, 302, 267), (253, 288, 289, 254), (280, 315, 316, 281), (267, 302, 303, 268), (254, 289, 290, 255), (281, 316, 317, 282), (268, 303, 304, 269), (255, 290, 291, 256), (282, 317, 318, 283), (269, 304, 305, 270), (256, 291, 292, 257), (283, 318, 319, 284), (270, 305, 306, 271), (257, 292, 293, 258), (284, 319, 320, 285), (271, 306, 307, 272), (258, 293, 294, 259), (285, 320, 321, 286), (272, 307, 308, 273), (288, 323, 324, 289), (315, 350, 351, 316), (302, 337, 338, 303), (289, 324, 325, 290), (316, 351, 352, 317), (303, 338, 339, 304), (290, 325, 326, 291), (317, 352, 353, 318), (304, 339, 340, 305), (291, 326, 327, 292), (318, 353, 354, 319), (305, 340, 341, 306), (292, 327, 328, 293), (319, 354, 355, 320), (306, 341, 342, 307), (293, 328, 329, 294), (320, 355, 356, 321), (307, 342, 343, 308), (294, 329, 330, 295), (321, 356, 357, 322), (308, 343, 344, 309), (295, 330, 331, 296), (322, 357, 6), (309, 344, 345, 310), (296, 331, 332, 297), (310, 345, 346, 311), (297, 332, 333, 298), (311, 346, 347, 312), (298, 333, 334, 299), (312, 347, 348, 313), (299, 334, 335, 300), (313, 348, 349, 314), (300, 335, 336, 301), (217, 323, 288), (314, 349, 350, 315), (301, 336, 337, 302), (344, 379, 380, 345), (331, 366, 367, 332), (345, 380, 381, 346), (332, 367, 368, 333), (346, 381, 382, 347), (333, 368, 369, 334), (347, 382, 383, 348), (334, 369, 370, 335), (348, 383, 384, 349), (335, 370, 371, 336), (217, 358, 323), (349, 384, 385, 350), (336, 371, 372, 337), (323, 358, 359, 324), (350, 385, 386, 351), (337, 372, 373, 338), (324, 359, 360, 325), (351, 386, 387, 352), (338, 373, 374, 339), (325, 360, 361, 326), (352, 387, 388, 353), (339, 374, 375, 340), (326, 361, 362, 327), (353, 388, 389, 354), (340, 375, 376, 341), (327, 362, 363, 328), (354, 389, 390, 355), (341, 376, 377, 342), (328, 363, 364, 329), (355, 390, 391, 356), (342, 377, 378, 343), (329, 364, 365, 330), (356, 391, 392, 357), (343, 378, 379, 344), (330, 365, 366, 331), (357, 392, 6), (373, 408, 409, 374), (360, 395, 396, 361), (387, 422, 423, 388), (374, 409, 410, 375), (361, 396, 397, 362), (388, 423, 424, 389), (375, 410, 411, 376), (362, 397, 398, 363), (389, 424, 425, 390), (376, 411, 412, 377), (363, 398, 399, 364), (390, 425, 426, 391), (377, 412, 413, 378), (364, 399, 400, 365), (391, 426, 427, 392), (378, 413, 414, 379), (365, 400, 401, 366), (392, 427, 6), (379, 414, 415, 380), (366, 401, 402, 367), (380, 415, 416, 381), (367, 402, 403, 368), (381, 416, 417, 382), (368, 403, 404, 369), (382, 417, 418, 383), (369, 404, 405, 370), (383, 418, 419, 384), (370, 405, 406, 371), (217, 393, 358), (384, 419, 420, 385), (371, 406, 407, 372), (358, 393, 394, 359), (385, 420, 421, 386), (372, 407, 408, 373), (359, 394, 395, 360), (386, 421, 422, 387), (402, 437, 438, 403), (416, 451, 452, 417), (403, 438, 439, 404), (417, 452, 453, 418), (404, 439, 440, 405), (418, 453, 454, 419), (405, 440, 441, 406), (217, 428, 393), (419, 454, 455, 420), (406, 441, 442, 407), (393, 428, 429, 394), (420, 455, 456, 421), (407, 442, 443, 408), (394, 429, 430, 395), (421, 456, 457, 422), (408, 443, 444, 409), (395, 430, 431, 396), (422, 457, 458, 423), (409, 444, 445, 410), (396, 431, 432, 397), (423, 458, 459, 424), (410, 445, 446, 411), (397, 432, 433, 398), (424, 459, 460, 425), (411, 446, 447, 412), (398, 433, 434, 399), (425, 460, 461, 426), (412, 447, 448, 413), (399, 434, 435, 400), (426, 461, 462, 427), (413, 448, 449, 414), (400, 435, 436, 401), (427, 462, 6), (414, 449, 450, 415), (401, 436, 437, 402), (415, 450, 451, 416), (431, 466, 467, 432), (458, 493, 494, 459), (445, 480, 481, 446), (432, 467, 468, 433), (459, 494, 495, 460), (446, 481, 482, 447), (433, 468, 469, 434), (460, 495, 496, 461), (447, 482, 483, 448), (434, 469, 470, 435), (461, 496, 497, 462), (448, 483, 484, 449), (435, 470, 471, 436), (462, 497, 6), (449, 484, 485, 450), (436, 471, 472, 437), (450, 485, 486, 451), (437, 472, 473, 438), (451, 486, 487, 452), (438, 473, 474, 439), (452, 487, 488, 453), (439, 474, 475, 440), (453, 488, 489, 454), (440, 475, 476, 441), (217, 463, 428), (454, 489, 490, 455), (441, 476, 477, 442), (428, 463, 464, 429), (455, 490, 491, 456), (442, 477, 478, 443), (429, 464, 465, 430), (456, 491, 492, 457), (443, 478, 479, 444), (430, 465, 466, 431), (457, 492, 493, 458), (444, 479, 480, 445), (487, 522, 523, 488), (474, 509, 510, 475), (488, 523, 524, 489), (475, 510, 511, 476), (217, 498, 463), (489, 524, 525, 490), (476, 511, 512, 477), (463, 498, 499, 464), (490, 525, 526, 491), (477, 512, 513, 478), (464, 499, 500, 465), (491, 526, 527, 492), (478, 513, 514, 479), (465, 500, 501, 466), (492, 527, 528, 493), (479, 514, 515, 480), (466, 501, 502, 467), (493, 528, 529, 494), (480, 515, 516, 481), (467, 502, 503, 468), (494, 529, 530, 495), (481, 516, 517, 482), (468, 503, 504, 469), (495, 530, 531, 496), (482, 517, 518, 483), (469, 504, 505, 470), (496, 531, 532, 497), (483, 518, 519, 484), (470, 505, 506, 471), (497, 532, 6), (484, 519, 520, 485), (471, 506, 507, 472), (485, 520, 521, 486), (472, 507, 508, 473), (486, 521, 522, 487), (473, 508, 509, 474), (529, 564, 565, 530), (516, 551, 552, 517), (503, 538, 539, 504), (530, 565, 566, 531), (517, 552, 553, 518), (504, 539, 540, 505), (531, 566, 567, 532), (518, 553, 554, 519), (505, 540, 541, 506), (532, 567, 6), (519, 554, 555, 520), (506, 541, 542, 507), (520, 555, 556, 521), (507, 542, 543, 508), (521, 556, 557, 522), (508, 543, 544, 509), (522, 557, 558, 523), (509, 544, 545, 510), (523, 558, 559, 524), (510, 545, 546, 511), (217, 533, 498), (524, 559, 560, 525), (511, 546, 547, 512), (498, 533, 534, 499), (525, 560, 561, 526), (512, 547, 548, 513), (499, 534, 535, 500), (526, 561, 562, 527), (513, 548, 549, 514), (500, 535, 536, 501), (527, 562, 563, 528), (514, 549, 550, 515), (501, 536, 537, 502), (528, 563, 564, 529), (515, 550, 551, 516), (502, 537, 538, 503), (558, 593, 594, 559), (545, 580, 581, 546), (217, 568, 533), (559, 594, 595, 560), (546, 581, 582, 547), (533, 568, 569, 534), (560, 595, 596, 561), (547, 582, 583, 548), (534, 569, 570, 535), (561, 596, 597, 562), (548, 583, 584, 549), (535, 570, 571, 536), (562, 597, 598, 563), (549, 584, 585, 550), (536, 571, 572, 537), (563, 598, 599, 564), (550, 585, 586, 551), (537, 572, 573, 538), (564, 599, 600, 565), (551, 586, 587, 552), (538, 573, 574, 539), (565, 600, 601, 566), (552, 587, 588, 553), (539, 574, 575, 540), (566, 601, 602, 567), (553, 588, 589, 554), (540, 575, 576, 541), (567, 602, 6), (554, 589, 590, 555), (541, 576, 577, 542), (555, 590, 591, 556), (542, 577, 578, 543), (556, 591, 592, 557), (543, 578, 579, 544), (557, 592, 593, 558), (544, 579, 580, 545), (587, 622, 623, 588), (574, 609, 610, 575), (601, 636, 637, 602), (588, 623, 624, 589), (575, 610, 611, 576), (602, 637, 6), (589, 624, 625, 590), (576, 611, 612, 577), (590, 625, 626, 591), (577, 612, 613, 578), (591, 626, 627, 592), (578, 613, 614, 579), (592, 627, 628, 593), (579, 614, 615, 580), (593, 628, 629, 594), (580, 615, 616, 581), (217, 603, 568), (594, 629, 630, 595), (581, 616, 617, 582), (568, 603, 604, 569), (595, 630, 631, 596), (582, 617, 618, 583), (569, 604, 605, 570), (596, 631, 632, 597), (583, 618, 619, 584), (570, 605, 606, 571), (597, 632, 633, 598), (584, 619, 620, 585), (571, 606, 607, 572), (598, 633, 634, 599), (585, 620, 621, 586), (572, 607, 608, 573), (599, 634, 635, 600), (586, 621, 622, 587), (573, 608, 609, 574), (600, 635, 636, 601), (616, 651, 652, 617), (603, 638, 639, 604), (630, 665, 666, 631), (617, 652, 653, 618), (604, 639, 640, 605), (631, 666, 667, 632), (618, 653, 654, 619), (605, 640, 641, 606), (632, 667, 668, 633), (619, 654, 655, 620), (606, 641, 642, 607), (633, 668, 669, 634), (620, 655, 656, 621), (607, 642, 643, 608), (634, 669, 670, 635), (621, 656, 657, 622), (608, 643, 644, 609), (635, 670, 671, 636), (622, 657, 658, 623), (609, 644, 645, 610), (636, 671, 672, 637), (623, 658, 659, 624), (610, 645, 646, 611), (637, 672, 6), (624, 659, 660, 625), (611, 646, 647, 612), (625, 660, 661, 626), (612, 647, 648, 613), (626, 661, 662, 627), (613, 648, 649, 614), (627, 662, 663, 628), (614, 649, 650, 615), (628, 663, 664, 629), (615, 650, 651, 616), (217, 638, 603), (629, 664, 665, 630), (645, 680, 681, 646), (672, 707, 6), (659, 694, 695, 660), (646, 681, 682, 647), (660, 695, 696, 661), (647, 682, 683, 648), (661, 696, 697, 662), (648, 683, 684, 649), (662, 697, 698, 663), (649, 684, 685, 650), (663, 698, 699, 664), (650, 685, 686, 651), (217, 673, 638), (664, 699, 700, 665), (651, 686, 687, 652), (638, 673, 674, 639), (665, 700, 701, 666), (652, 687, 688, 653), (639, 674, 675, 640), (666, 701, 702, 667), (653, 688, 689, 654), (640, 675, 676, 641), (667, 702, 703, 668), (654, 689, 690, 655), (641, 676, 677, 642), (668, 703, 704, 669), (655, 690, 691, 656), (642, 677, 678, 643), (669, 704, 705, 670), (656, 691, 692, 657), (643, 678, 679, 644), (670, 705, 706, 671), (657, 692, 693, 658), (644, 679, 680, 645), (671, 706, 707, 672), (658, 693, 694, 659), (674, 709, 710, 675), (701, 736, 737, 702), (688, 723, 724, 689), (675, 710, 711, 676), (702, 737, 738, 703), (689, 724, 725, 690), (676, 711, 712, 677), (703, 738, 739, 704), (690, 725, 726, 691), (677, 712, 713, 678), (704, 739, 740, 705), (691, 726, 727, 692), (678, 713, 714, 679), (705, 740, 741, 706), (692, 727, 728, 693), (679, 714, 715, 680), (706, 741, 742, 707), (693, 728, 729, 694), (680, 715, 716, 681), (707, 742, 6), (694, 729, 730, 695), (681, 716, 717, 682), (695, 730, 731, 696), (682, 717, 718, 683), (696, 731, 732, 697), (683, 718, 719, 684), (697, 732, 733, 698), (684, 719, 720, 685), (698, 733, 734, 699), (685, 720, 721, 686), (217, 708, 673), (699, 734, 735, 700), (686, 721, 722, 687), (673, 708, 709, 674), (700, 735, 736, 701), (687, 722, 723, 688), (730, 765, 766, 731), (717, 752, 753, 718), (731, 766, 767, 732), (718, 753, 754, 719), (732, 767, 768, 733), (719, 754, 755, 720), (733, 768, 769, 734), (720, 755, 756, 721), (217, 743, 708), (734, 769, 770, 735), (721, 756, 757, 722), (708, 743, 744, 709), (735, 770, 771, 736), (722, 757, 758, 723), (709, 744, 745, 710), (736, 771, 772, 737), (723, 758, 759, 724), (710, 745, 746, 711), (737, 772, 773, 738), (724, 759, 760, 725), (711, 746, 747, 712), (738, 773, 774, 739), (725, 760, 761, 726), (712, 747, 748, 713), (739, 774, 775, 740), (726, 761, 762, 727), (713, 748, 749, 714), (740, 775, 776, 741), (727, 762, 763, 728), (714, 749, 750, 715), (741, 776, 777, 742), (728, 763, 764, 729), (715, 750, 751, 716), (742, 777, 6), (729, 764, 765, 730), (716, 751, 752, 717), (759, 794, 795, 760), (746, 781, 782, 747), (773, 808, 809, 774), (760, 795, 796, 761), (747, 782, 783, 748), (774, 809, 810, 775), (761, 796, 797, 762), (748, 783, 784, 749), (775, 810, 811, 776), (762, 797, 798, 763), (749, 784, 785, 750), (776, 811, 812, 777), (763, 798, 799, 764), (750, 785, 786, 751), (777, 812, 6), (764, 799, 800, 765), (751, 786, 787, 752), (765, 800, 801, 766), (752, 787, 788, 753), (766, 801, 802, 767), (753, 788, 789, 754), (767, 802, 803, 768), (754, 789, 790, 755), (768, 803, 804, 769), (755, 790, 791, 756), (217, 778, 743), (769, 804, 805, 770), (756, 791, 792, 757), (743, 778, 779, 744), (770, 805, 806, 771), (757, 792, 793, 758), (744, 779, 780, 745), (771, 806, 807, 772), (758, 793, 794, 759), (745, 780, 781, 746), (772, 807, 808, 773), (795, 828, 829, 796), (782, 817, 818, 783), (809, 3, 841, 810), (796, 829, 830, 797), (783, 818, 0, 784), (810, 841, 4, 811), (797, 830, 2, 798), (784, 0, 819, 785), (811, 4, 5, 812), (798, 2, 831, 799), (785, 819, 820, 786), (812, 5, 6), (799, 831, 832, 800), (786, 820, 821, 787), (800, 832, 833, 801), (787, 821, 822, 788), (801, 833, 834, 802), (788, 822, 823, 789), (802, 834, 835, 803), (789, 823, 824, 790), (803, 835, 836, 804), (790, 824, 825, 791), (217, 813, 778), (804, 836, 837, 805), (791, 825, 826, 792), (778, 813, 814, 779), (805, 837, 838, 806), (792, 826, 1, 793), (779, 814, 815, 780), (806, 838, 839, 807), (793, 1, 827, 794), (780, 815, 816, 781), (807, 839, 840, 808), (794, 827, 828, 795), (781, 816, 817, 782), (808, 840, 3, 809)])
me_mesh.polygons.foreach_set('use_smooth', [True] * 864)
me_mesh.polygons.foreach_set('material_index', [1, 1, 1, 1, 1, 1, 1, 0, 1, 1, 1, 1, 1, 0, 1, 1, 1, 1, 1, 1, 1, 1, 1, 1, 1, 1, 1, 1, 1, 1, 1, 1, 1, 1, 1, 1, 0, 1, 1, 1, 1, 1, 1, 1, 1, 1, 1, 1, 1, 1, 1, 1, 1, 1, 1, 1, 1, 1, 1, 1, 1, 1, 1, 1, 1, 1, 0, 1, 1, 1, 1, 1, 1, 1, 1, 1, 1, 1, 1, 1, 1, 1, 1, 1, 0, 1, 1, 1, 1, 1, 0, 1, 1, 1, 1, 1, 1, 1, 1, 1, 1, 1, 1, 1, 1, 1, 1, 1, 1, 1, 1, 1, 1, 1, 1, 1, 1, 1, 1, 1, 1, 1, 1, 1, 1, 1, 1, 1, 1, 1, 1, 1, 1, 1, 1, 0, 1, 1, 1, 1, 1, 0, 1, 1, 1, 1, 1, 1, 1, 1, 1, 1, 0, 1, 1, 1, 1, 1, 0, 1, 1, 1, 1, 1, 1, 1, 1, 1, 1, 1, 1, 1, 1, 1, 1, 1, 1, 1, 1, 1, 1, 1, 1, 1, 1, 1, 1, 1, 1, 1, 1, 1, 1, 1, 1, 1, 1, 1, 1, 1, 1, 1, 1, 1, 1, 0, 1, 1, 1, 1, 1, 0, 1, 1, 1, 1, 1, 1, 1, 1, 0, 1, 1, 1, 1, 1, 0, 1, 1, 1, 1, 1, 1, 1, 1, 1, 1, 1, 1, 1, 1, 1, 1, 1, 1, 1, 1, 1, 1, 1, 1, 1, 1, 1, 1, 1, 1, 1, 1, 1, 1, 1, 1, 1, 1, 1, 1, 1, 1, 1, 1, 1, 1, 1, 0, 1, 1, 1, 1, 1, 0, 1, 1, 1, 1, 1, 1, 1, 0, 1, 1, 1, 1, 1, 0, 1, 1, 1, 1, 1, 1, 1, 1, 1, 1, 1, 1, 1, 1, 1, 1, 1, 1, 1, 1, 1, 1, 1, 1, 1, 1, 1, 1, 1, 1, 1, 1, 1, 1, 1, 1, 1, 1, 1, 1, 1, 1, 1, 1, 1, 1, 1, 0, 1, 1, 1, 1, 1, 0, 1, 1, 1, 1, 1, 1, 1, 1, 1, 1, 1, 1, 0, 1, 1, 1, 1, 1, 1, 1, 1, 1, 1, 1, 1, 1, 1, 1, 1, 1, 1, 1, 1, 1, 1, 1, 1, 1, 1, 1, 1, 1, 0, 1, 1, 1, 1, 1, 1, 1, 1, 1, 1, 1, 1, 1, 1, 1, 1, 1, 0, 1, 1, 1, 1, 1, 0, 1, 1, 1, 1, 1, 1, 1, 1, 1, 1, 1, 1, 1, 1, 1, 1, 1, 1, 1, 1, 1, 1, 1, 1, 1, 1, 1, 1, 1, 1, 1, 1, 1, 1, 1, 1, 1, 1, 1, 1, 1, 1, 1, 1, 0, 1, 1, 1, 1, 1, 0, 1, 1, 1, 1, 1, 1, 1, 1, 1, 1, 0, 1, 1, 1, 1, 1, 0, 1, 1, 1, 1, 1, 1, 1, 1, 1, 1, 1, 1, 1, 1, 1, 1, 1, 1, 1, 1, 1, 1, 1, 1, 1, 1, 1, 1, 1, 1, 1, 1, 1, 1, 1, 1, 1, 1, 1, 1, 1, 1, 1, 1, 1, 0, 1, 1, 1, 1, 1, 0, 1, 1, 1, 1, 1, 1, 1, 1, 1, 0, 1, 1, 1, 1, 1, 0, 1, 1, 1, 1, 1, 1, 1, 1, 1, 1, 1, 1, 1, 1, 1, 1, 1, 1, 1, 1, 1, 1, 1, 1, 1, 1, 1, 1, 1, 1, 1, 1, 1, 1, 1, 1, 1, 1, 1, 1, 1, 1, 1, 1, 1, 1, 1, 0, 1, 1, 1, 1, 1, 0, 1, 1, 1, 1, 1, 1, 1, 0, 1, 1, 1, 1, 1, 0, 1, 1, 1, 1, 1, 1, 1, 1, 1, 1, 1, 1, 1, 1, 1, 1, 1, 1, 1, 1, 1, 1, 1, 1, 1, 1, 1, 1, 1, 1, 1, 1, 1, 1, 1, 1, 1, 1, 1, 1, 1, 1, 1, 1, 1, 1, 1, 0, 1, 1, 1, 1, 1, 0, 1, 1, 1, 1, 1, 1, 1, 1, 1, 1, 1, 1, 1, 0, 1, 1, 1, 1, 1, 1, 1, 1, 1, 1, 1, 1, 1, 1, 1, 1, 1, 1, 1, 1, 1, 1, 1, 1, 1, 1, 1, 1, 1, 0, 1, 1, 1, 1, 1, 1, 1, 1, 1, 1, 1, 1, 1, 1, 1, 1, 1, 0, 1, 1, 1, 1, 1, 0, 1, 1, 1, 1, 1, 1, 1, 1, 1, 1, 1, 1, 1, 1, 1, 1, 1, 1, 1, 1, 1, 1, 1, 1, 1, 1, 1, 1, 1, 1, 1, 1, 1, 1, 1, 1, 1, 1, 1, 1, 1, 1, 1, 0, 1, 1, 1, 1, 1, 0, 1, 1, 1, 1, 1, 1, 1, 1, 1, 1, 0, 1, 1, 1, 1, 1, 0, 1, 1, 1, 1, 1, 1, 1, 1, 1, 1, 1, 1, 1, 1, 1, 1, 1, 1, 1, 1, 1, 1, 1, 1, 1, 1, 0, 1, 1, 1, 1, 1, 0, 1, 1, 1, 1, 1, 1, 1, 1, 1, 1, 1, 1, 1, 1, 1, 1, 1, 1, 1, 1, 1, 1])
me_mesh.materials.append(mat_stripes)
me_mesh.materials.append(mat_pinwhite)
me_mesh.use_remesh_preserve_volume = False
me_mesh.use_remesh_preserve_attributes = False
me_mesh.use_mirror_vertex_groups = False
me_mesh.update()

# ---- curves / text
cu_beziercurve = bpy.data.curves.new('BezierCurve', 'CURVE')
cu_beziercurve.dimensions = '3D'
_sp = cu_beziercurve.splines.new('BEZIER'); _sp.bezier_points.add(3)
_sp.bezier_points.foreach_set('co', [-0.1398, 1.9, -2.295e-07, 0.099, 0.44, -1.516e-08, 0.4415, -0.9131, 1.862e-07, -0.1398, -1.9, 3.095e-07])
_sp.bezier_points.foreach_set('handle_left', [-0.7127, 1.9, -2.365e-07, 0.005207, 0.7648, -7.477e-07, 0.4917, -0.5273, 1.752e-07, 0.103, -1.9, 2.88e-07])
_sp.bezier_points.foreach_set('handle_right', [0.4681, 1.9, -2.22e-07, 0.1488, 0.2675, 3.738e-07, 0.3179, -1.862, 2.133e-07, -0.41, -1.9, 3.335e-07])
for _p, _l, _r in zip(_sp.bezier_points, ['ALIGNED', 'ALIGNED', 'ALIGNED', 'ALIGNED'], ['ALIGNED', 'ALIGNED', 'ALIGNED', 'ALIGNED']): _p.handle_left_type = _l; _p.handle_right_type = _r
_sp.order_u = 0
_sp.order_v = 0
cu_beziercurve.use_path = True
cu_beziercurve.use_path_clamp = True
cu_beziercurve.bevel_resolution = 0
cu_beziercurve.fill_mode = 'HALF'

# ---- objects
ob_pin = bpy.data.objects.new('Pin', me_mesh)
ob_pinoutline = bpy.data.objects.new('PinOutline', cu_beziercurve)

# ---- transforms, parenting, visibility, modifiers, constraints
ob_pin.location = (0.1398, 0.0, 1.9)
ob_pin.rotation_euler = (1.571, -0.0, -0.0)
ob_pin.lineart.crease_threshold = 0.0
ob_pinoutline.location = (1.272, 0.0, 1.913)
ob_pinoutline.rotation_euler = (1.571, -0.0, -0.0)
ob_pinoutline.lineart.crease_threshold = 0.0

# ---- collection membership
col_collection_1.objects.link(ob_pin)
col_collection_1.objects.link(ob_pinoutline)

# ---- scene / render settings (as saved in the file)
scene.frame_start = 1; scene.frame_end = 250; scene.frame_set(0)
scene.render.engine = 'BLENDER_EEVEE_NEXT'
scene.render.resolution_percentage = 50
scene.render.dither_intensity = 0.0
scene.cycles.use_denoising = False
scene.cycles.samples = 128
scene.cycles.sampling_pattern = 'TABULATED_SOBOL'
scene.cycles.light_sampling_threshold = 0.0
scene.cycles.use_adaptive_sampling = False
scene.cycles.use_light_tree = False
scene.cycles.blur_glossy = 0.0
scene.cycles.sample_clamp_indirect = 0.0
scene.view_settings.view_transform = 'Standard'
bpy.context.view_layer.update()

# ---- added for rendering (the .blend has no active camera and no usable light): camera, sun
cam_auto = bpy.data.cameras.new('AutoCamera')
cam_auto.lens = 50.0
cam_auto.sensor_width = 36.0
cam_auto.clip_end = 1000.0
ob_auto_camera = bpy.data.objects.new('AutoCamera', cam_auto)
scene.collection.objects.link(ob_auto_camera)
ob_auto_camera.location = (7.50934, -7.73451, 7.06924)
ob_auto_camera.rotation_euler = (1.09748, -7.21219e-08, 0.694738)
scene.camera = ob_auto_camera
light_auto_sun = bpy.data.lights.new('AutoSun', 'SUN')
light_auto_sun.energy = 3.0
light_auto_sun.angle = 0.0523599
ob_auto_sun = bpy.data.objects.new('AutoSun', light_auto_sun)
scene.collection.objects.link(ob_auto_sun)
ob_auto_sun.rotation_euler = (0.872665, 0.174533, 0.523599)
bpy.context.view_layer.update()
